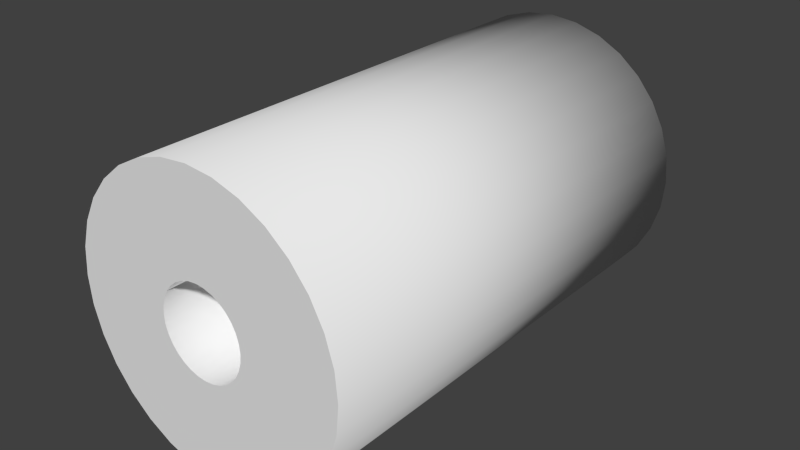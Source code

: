 # Source: papertowels.blend  (saved by Blender 2.76.0; exported with 4.5.12 LTS)
import bpy
from mathutils import Matrix  # noqa: F401  (used for matrix-valued properties, if any)

bpy.ops.wm.read_factory_settings(use_empty=True)
scene = bpy.context.scene
scene.name = 'Scene'

# ---- collections
col_collection_1 = bpy.data.collections.new('Collection 1'); scene.collection.children.link(col_collection_1)

# ---- materials (node trees are filled in below, after node groups)
mat_material = bpy.data.materials.new('Material')
mat_material.alpha_threshold = 0.0
mat_material.use_transparent_shadow = False
mat_material.roughness = 0.5
mat_material.line_color = (0.0, 0.0, 0.0, 1.0)

# ---- material node trees

# ---- world
world_world = bpy.data.worlds.new('World'); scene.world = world_world
world_world.color = (0.05088, 0.05088, 0.05088)
world_world.use_sun_shadow = False
world_world.sun_shadow_jitter_overblur = 0.0
world_world.cycles.sampling_method = 'MANUAL'
world_world.cycles.sample_map_resolution = 256

# ---- meshes
me_cube = bpy.data.meshes.new('Cube')
me_cube.from_pydata([(0.4372, -1.905, 1.056), (0.4372, 1.906, 1.056), (0.2229, -1.905, 1.121), (0.2229, 1.906, 1.121), (1.764e-07, -1.905, 1.143), (1.764e-07, 1.906, 1.143), (0.06876, -1.905, 0.3462), (0.1349, -1.905, 0.3261), (0.6347, 1.906, 0.9504), (0.6347, -1.905, 0.9504), (0.8078, 1.906, 0.8083), (0.8078, -1.905, 0.8083), (0.9499, 1.906, 0.6352), (0.9499, -1.905, 0.6352), (1.055, 1.906, 0.4377), (1.055, -1.905, 0.4377), (1.121, 1.906, 0.2234), (1.121, -1.905, 0.2234), (1.142, 1.906, 0.0004991), (1.142, -1.905, 0.0004994), (1.121, 1.906, -0.2224), (1.121, -1.905, -0.2224), (1.055, 1.906, -0.4367), (1.055, -1.905, -0.4367), (0.9499, 1.906, -0.6342), (0.9499, -1.905, -0.6342), (0.8078, 1.906, -0.8073), (0.8078, -1.905, -0.8073), (0.6347, 1.906, -0.9494), (0.6347, -1.905, -0.9494), (0.4372, 1.906, -1.055), (0.4372, -1.905, -1.055), (0.2229, 1.906, -1.12), (0.2229, -1.905, -1.12), (-1.959e-07, 1.906, -1.142), (-1.959e-07, -1.905, -1.142), (-0.2229, 1.906, -1.12), (-0.2229, -1.905, -1.12), (-0.4372, 1.906, -1.055), (-0.4372, -1.905, -1.055), (-0.6347, 1.906, -0.9494), (-0.6347, -1.905, -0.9494), (-0.8078, 1.906, -0.8073), (-0.8078, -1.905, -0.8073), (-0.9499, 1.906, -0.6342), (-0.9499, -1.905, -0.6342), (-1.055, 1.906, -0.4367), (-1.055, -1.905, -0.4367), (-1.121, 1.906, -0.2224), (-1.121, -1.905, -0.2224), (-1.142, 1.906, 0.0005002), (-1.142, -1.905, 0.0005005), (-1.121, 1.906, 0.2234), (-1.121, -1.905, 0.2234), (-1.055, 1.906, 0.4377), (-1.055, -1.905, 0.4377), (-0.9499, 1.906, 0.6352), (-0.9499, -1.905, 0.6352), (-0.8078, 1.906, 0.8083), (-0.8078, -1.905, 0.8083), (-0.6347, 1.906, 0.9504), (-0.6347, -1.905, 0.9504), (-0.4372, 1.906, 1.056), (-0.4372, -1.905, 1.056), (-0.2229, 1.906, 1.121), (-0.2229, -1.905, 1.121), (0.06927, 1.905, 0.3487), (0.1359, 1.905, 0.3285), (2.544e-07, -1.905, 0.353), (3.641e-07, 1.905, 0.3556), (0.1973, 1.905, 0.2957), (0.1958, -1.905, 0.2936), (0.2511, 1.905, 0.2516), (0.2492, -1.905, 0.2497), (0.2952, 1.905, 0.1978), (0.2931, -1.905, 0.1963), (0.328, 1.905, 0.1364), (0.3256, -1.905, 0.1354), (0.3482, 1.905, 0.06977), (0.3457, -1.905, 0.06926), (0.3551, 1.905, 0.0004993), (0.3525, -1.905, 0.0004996), (0.3482, 1.905, -0.06877), (0.3457, -1.905, -0.06826), (0.328, 1.905, -0.1354), (0.3256, -1.905, -0.1344), (0.2952, 1.905, -0.1968), (0.2931, -1.905, -0.1953), (0.2511, 1.905, -0.2506), (0.2492, -1.905, -0.2487), (0.1973, 1.905, -0.2947), (0.1958, -1.905, -0.2926), (0.1359, 1.905, -0.3275), (0.1349, -1.905, -0.3251), (0.06927, 1.905, -0.3477), (0.06876, -1.905, -0.3452), (2.484e-07, 1.905, -0.3546), (1.396e-07, -1.905, -0.352), (-0.06927, 1.905, -0.3477), (-0.06876, -1.905, -0.3452), (-0.1359, 1.905, -0.3275), (-0.1349, -1.905, -0.3251), (-0.1973, 1.905, -0.2947), (-0.1958, -1.905, -0.2926), (-0.2511, 1.905, -0.2506), (-0.2492, -1.905, -0.2487), (-0.2952, 1.905, -0.1968), (-0.2931, -1.905, -0.1953), (-0.328, 1.905, -0.1354), (-0.3256, -1.905, -0.1344), (-0.3482, 1.905, -0.06877), (-0.3457, -1.905, -0.06826), (-0.3551, 1.905, 0.0004996), (-0.3525, -1.905, 0.0004999), (-0.3482, 1.905, 0.06977), (-0.3457, -1.905, 0.06926), (-0.328, 1.905, 0.1364), (-0.3256, -1.905, 0.1354), (-0.2952, 1.905, 0.1978), (-0.2931, -1.905, 0.1963), (-0.2511, 1.905, 0.2516), (-0.2492, -1.905, 0.2497), (-0.1973, 1.905, 0.2957), (-0.1958, -1.905, 0.2936), (-0.1359, 1.905, 0.3285), (-0.1349, -1.905, 0.3261), (-0.06927, 1.905, 0.3487), (-0.06876, -1.905, 0.3462)], [], [(5, 3, 66, 69), (33, 31, 93, 95), (3, 2, 0, 1), (5, 4, 2, 3), (46, 48, 110, 108), (10, 12, 74, 72), (20, 22, 84, 82), (27, 25, 87, 89), (1, 0, 9, 8), (43, 41, 103, 105), (56, 58, 120, 118), (8, 9, 11, 10), (30, 32, 94, 92), (14, 16, 78, 76), (10, 11, 13, 12), (53, 51, 113, 115), (37, 35, 97, 99), (12, 13, 15, 14), (11, 9, 71, 73), (24, 26, 88, 86), (14, 15, 17, 16), (40, 42, 104, 102), (47, 45, 107, 109), (16, 17, 19, 18), (63, 61, 123, 125), (2, 4, 68, 6), (18, 19, 21, 20), (21, 19, 81, 83), (34, 36, 98, 96), (20, 21, 23, 22), (50, 52, 114, 112), (57, 55, 117, 119), (22, 23, 25, 24), (8, 10, 72, 70), (15, 13, 75, 77), (24, 25, 27, 26), (31, 29, 91, 93), (44, 46, 108, 106), (26, 27, 29, 28), (60, 62, 124, 122), (25, 23, 85, 87), (28, 29, 31, 30), (18, 20, 82, 80), (54, 56, 118, 116), (30, 31, 33, 32), (41, 39, 101, 103), (12, 14, 76, 74), (32, 33, 35, 34), (28, 30, 92, 90), (35, 33, 95, 97), (34, 35, 37, 36), (51, 49, 111, 113), (3, 1, 67, 66), (36, 37, 39, 38), (9, 0, 7, 71), (4, 65, 127, 68), (38, 39, 41, 40), (38, 40, 102, 100), (22, 24, 86, 84), (40, 41, 43, 42), (61, 59, 121, 123), (45, 43, 105, 107), (42, 43, 45, 44), (19, 17, 79, 81), (64, 5, 69, 126), (44, 45, 47, 46), (48, 50, 112, 110), (32, 34, 96, 94), (46, 47, 49, 48), (1, 8, 70, 67), (0, 2, 6, 7), (48, 49, 51, 50), (29, 27, 89, 91), (55, 53, 115, 117), (50, 51, 53, 52), (58, 60, 122, 120), (13, 11, 73, 75), (52, 53, 55, 54), (16, 18, 80, 78), (42, 44, 106, 104), (54, 55, 57, 56), (39, 37, 99, 101), (65, 63, 125, 127), (56, 57, 59, 58), (79, 77, 76, 78), (23, 21, 83, 85), (58, 59, 61, 60), (105, 103, 102, 104), (52, 54, 116, 114), (60, 61, 63, 62), (64, 65, 4, 5), (26, 28, 90, 88), (62, 63, 65, 64), (62, 64, 126, 124), (17, 15, 77, 79), (49, 47, 109, 111), (59, 57, 119, 121), (36, 38, 100, 98), (87, 85, 84, 86), (68, 127, 126, 69), (6, 68, 69, 66), (99, 97, 96, 98), (111, 109, 108, 110), (115, 113, 112, 114), (7, 6, 66, 67), (81, 79, 78, 80), (93, 91, 90, 92), (89, 87, 86, 88), (97, 95, 94, 96), (113, 111, 110, 112), (121, 119, 118, 120), (75, 73, 72, 74), (83, 81, 80, 82), (123, 121, 120, 122), (91, 89, 88, 90), (127, 125, 124, 126), (103, 101, 100, 102), (109, 107, 106, 108), (95, 93, 92, 94), (119, 117, 116, 118), (77, 75, 74, 76), (85, 83, 82, 84), (73, 71, 70, 72), (101, 99, 98, 100), (107, 105, 104, 106), (117, 115, 114, 116), (125, 123, 122, 124), (71, 7, 67, 70)])
me_cube.polygons.foreach_set('use_smooth', [0, 0, 1, 1, 0, 0, 0, 0, 1, 0, 0, 1, 0, 0, 1, 0, 0, 1, 0, 0, 1, 0, 0, 1, 0, 0, 1, 0, 0, 1, 0, 0, 1, 0, 0, 1, 0, 0, 1, 0, 0, 1, 0, 0, 1, 0, 0, 1, 0, 0, 1, 0, 0, 1, 0, 0, 1, 0, 0, 1, 0, 0, 1, 0, 0, 1, 0, 0, 1, 0, 0, 1, 0, 0, 1, 0, 0, 1, 0, 0, 1, 0, 0, 1, 1, 0, 1, 1, 0, 1, 1, 0, 1, 0, 0, 0, 0, 0, 1, 1, 1, 1, 1, 1, 1, 1, 1, 1, 1, 1, 1, 1, 1, 1, 1, 1, 1, 1, 1, 1, 1, 1, 1, 1, 1, 1, 1, 1])
_uv = me_cube.uv_layers.new(name='UVMap')
_uv.uv.foreach_set('vector', [0.3068, 0.9764, 0.3544, 0.9717, 0.3216, 0.8068, 0.3068, 0.8083, 0.3544, 0.4932, 0.4002, 0.5071, 0.3356, 0.663, 0.3215, 0.6587, 0.9839, 0.4534, 0.2387, 0.4534, 0.2387, 0.4407, 0.9839, 0.4407, 0.9839, 0.4577, 0.2387, 0.4577, 0.2387, 0.4534, 0.9839, 0.4534, 0.08143, 0.6391, 0.06755, 0.6849, 0.2324, 0.7177, 0.2368, 0.7035, 0.4793, 0.905, 0.5096, 0.868, 0.3698, 0.7746, 0.3604, 0.7861, 0.5461, 0.6849, 0.5322, 0.6391, 0.3768, 0.7035, 0.3812, 0.7177, 0.4793, 0.56, 0.5096, 0.597, 0.3694, 0.6907, 0.36, 0.6793, 0.9839, 0.4407, 0.2387, 0.4407, 0.2387, 0.42, 0.9839, 0.42, 0.1343, 0.56, 0.1713, 0.5297, 0.265, 0.6699, 0.2536, 0.6793, 0.104, 0.868, 0.1343, 0.905, 0.2532, 0.7861, 0.2438, 0.7746, 0.9839, 0.42, 0.2387, 0.42, 0.2387, 0.3922, 0.9839, 0.3922, 0.4002, 0.5071, 0.3544, 0.4932, 0.3216, 0.6581, 0.3358, 0.6624, 0.5322, 0.8258, 0.5461, 0.7801, 0.3812, 0.7473, 0.3768, 0.7615, 0.9839, 0.3922, 0.2387, 0.3922, 0.2387, 0.3584, 0.9839, 0.3584, 0.06755, 0.7801, 0.06286, 0.7325, 0.2315, 0.7325, 0.233, 0.7472, 0.2592, 0.4932, 0.3068, 0.4885, 0.3068, 0.6572, 0.2921, 0.6587, 0.9839, 0.3584, 0.2387, 0.3584, 0.2387, 0.3198, 0.9839, 0.3198, 0.4793, 0.905, 0.4423, 0.9353, 0.3486, 0.7951, 0.36, 0.7857, 0.5096, 0.597, 0.4793, 0.56, 0.3604, 0.6789, 0.3698, 0.6904, 0.9839, 0.3198, 0.2387, 0.3198, 0.2387, 0.2779, 0.9839, 0.2779, 0.1713, 0.5297, 0.1343, 0.56, 0.2532, 0.6789, 0.2647, 0.6695, 0.08143, 0.6391, 0.104, 0.597, 0.2442, 0.6907, 0.2373, 0.7037, 0.9839, 0.2779, 0.2387, 0.2779, 0.2387, 0.2343, 0.9839, 0.2343, 0.2135, 0.9579, 0.1713, 0.9353, 0.265, 0.7951, 0.278, 0.802, 0.3544, 0.9717, 0.3068, 0.9764, 0.3068, 0.8078, 0.3215, 0.8063, 0.9839, 0.2343, 0.2387, 0.2343, 0.2387, 0.1907, 0.9839, 0.1907, 0.5461, 0.6849, 0.5507, 0.7325, 0.3821, 0.7325, 0.3806, 0.7178, 0.3068, 0.4885, 0.2592, 0.4932, 0.292, 0.6581, 0.3068, 0.6567, 0.9839, 0.1907, 0.2387, 0.1907, 0.2387, 0.1488, 0.9839, 0.1488, 0.06286, 0.7325, 0.06755, 0.7801, 0.2324, 0.7473, 0.231, 0.7325, 0.104, 0.868, 0.08143, 0.8258, 0.2373, 0.7613, 0.2442, 0.7743, 0.9839, 0.1488, 0.2387, 0.1488, 0.2387, 0.1102, 0.9839, 0.1102, 0.4423, 0.9353, 0.4793, 0.905, 0.3604, 0.7861, 0.3489, 0.7955, 0.5322, 0.8258, 0.5096, 0.868, 0.3694, 0.7743, 0.3763, 0.7613, 0.9839, 0.1102, 0.2387, 0.1102, 0.2387, 0.07631, 0.9839, 0.07631, 0.4002, 0.5071, 0.4423, 0.5297, 0.3486, 0.6699, 0.3356, 0.663, 0.104, 0.597, 0.08143, 0.6391, 0.2368, 0.7035, 0.2438, 0.6904, 0.9839, 0.07631, 0.2387, 0.07631, 0.2387, 0.04852, 0.9839, 0.04852, 0.1713, 0.9353, 0.2135, 0.9579, 0.2778, 0.8025, 0.2647, 0.7955, 0.5096, 0.597, 0.5322, 0.6391, 0.3763, 0.7037, 0.3694, 0.6907, 0.9839, 0.04852, 0.2387, 0.04852, 0.2387, 0.02788, 0.9839, 0.02788, 0.5507, 0.7325, 0.5461, 0.6849, 0.3812, 0.7177, 0.3826, 0.7325, 0.08143, 0.8258, 0.104, 0.868, 0.2438, 0.7746, 0.2368, 0.7615, 0.9839, 0.02788, 0.2387, 0.02788, 0.2387, 0.01517, 0.9839, 0.01517, 0.1713, 0.5297, 0.2135, 0.5071, 0.278, 0.663, 0.265, 0.6699, 0.5096, 0.868, 0.5322, 0.8258, 0.3768, 0.7615, 0.3698, 0.7746, 0.9839, 0.01517, 0.2387, 0.01517, 0.2387, 0.01087, 0.9839, 0.01087, 0.4423, 0.5297, 0.4002, 0.5071, 0.3358, 0.6624, 0.3489, 0.6695, 0.3068, 0.4885, 0.3544, 0.4932, 0.3215, 0.6587, 0.3068, 0.6572, 0.9839, 0.01087, 0.2387, 0.01087, 0.2387, 0.01517, 0.9839, 0.01517, 0.06286, 0.7325, 0.06755, 0.6849, 0.233, 0.7178, 0.2315, 0.7325, 0.3544, 0.9717, 0.4002, 0.9579, 0.3358, 0.8025, 0.3216, 0.8068, 0.9839, 0.01517, 0.2387, 0.01517, 0.2387, 0.02788, 0.9839, 0.02788, 0.4423, 0.9353, 0.4002, 0.9579, 0.3356, 0.802, 0.3486, 0.7951, 0.3068, 0.9764, 0.2592, 0.9717, 0.2921, 0.8063, 0.3068, 0.8078, 0.9839, 0.02788, 0.2387, 0.02788, 0.2387, 0.04852, 0.9839, 0.04852, 0.2135, 0.5071, 0.1713, 0.5297, 0.2647, 0.6695, 0.2778, 0.6624, 0.5322, 0.6391, 0.5096, 0.597, 0.3698, 0.6904, 0.3768, 0.7035, 0.9839, 0.04852, 0.2387, 0.04852, 0.2387, 0.07631, 0.9839, 0.07631, 0.1713, 0.9353, 0.1343, 0.905, 0.2536, 0.7857, 0.265, 0.7951, 0.104, 0.597, 0.1343, 0.56, 0.2536, 0.6793, 0.2442, 0.6907, 0.9839, 0.07631, 0.2387, 0.07631, 0.2387, 0.1102, 0.9839, 0.1102, 0.5507, 0.7325, 0.5461, 0.7801, 0.3806, 0.7472, 0.3821, 0.7325, 0.2592, 0.9717, 0.3068, 0.9764, 0.3068, 0.8083, 0.292, 0.8068, 0.9839, 0.1102, 0.2387, 0.1102, 0.2387, 0.1488, 0.9839, 0.1488, 0.06755, 0.6849, 0.06286, 0.7325, 0.231, 0.7325, 0.2324, 0.7177, 0.3544, 0.4932, 0.3068, 0.4885, 0.3068, 0.6567, 0.3216, 0.6581, 0.9839, 0.1488, 0.2387, 0.1488, 0.2387, 0.1907, 0.9839, 0.1907, 0.4002, 0.9579, 0.4423, 0.9353, 0.3489, 0.7955, 0.3358, 0.8025, 0.4002, 0.9579, 0.3544, 0.9717, 0.3215, 0.8063, 0.3356, 0.802, 0.9839, 0.1907, 0.2387, 0.1907, 0.2387, 0.2343, 0.9839, 0.2343, 0.4423, 0.5297, 0.4793, 0.56, 0.36, 0.6793, 0.3486, 0.6699, 0.08143, 0.8258, 0.06755, 0.7801, 0.233, 0.7472, 0.2373, 0.7613, 0.9839, 0.2343, 0.2387, 0.2343, 0.2387, 0.2779, 0.9839, 0.2779, 0.1343, 0.905, 0.1713, 0.9353, 0.2647, 0.7955, 0.2532, 0.7861, 0.5096, 0.868, 0.4793, 0.905, 0.36, 0.7857, 0.3694, 0.7743, 0.9839, 0.2779, 0.2387, 0.2779, 0.2387, 0.3198, 0.9839, 0.3198, 0.5461, 0.7801, 0.5507, 0.7325, 0.3826, 0.7325, 0.3812, 0.7473, 0.1343, 0.56, 0.104, 0.597, 0.2438, 0.6904, 0.2532, 0.6789, 0.9839, 0.3198, 0.2387, 0.3198, 0.2387, 0.3584, 0.9839, 0.3584, 0.2135, 0.5071, 0.2592, 0.4932, 0.2921, 0.6587, 0.278, 0.663, 0.2592, 0.9717, 0.2135, 0.9579, 0.278, 0.802, 0.2921, 0.8063, 0.9839, 0.3584, 0.2387, 0.3584, 0.2387, 0.3922, 0.9839, 0.3922, 0.2387, 0.2477, 0.2387, 0.2607, 0.9838, 0.2608, 0.9838, 0.2478, 0.5322, 0.6391, 0.5461, 0.6849, 0.3806, 0.7178, 0.3763, 0.7037, 0.9839, 0.3922, 0.2387, 0.3922, 0.2387, 0.42, 0.9839, 0.42, 0.2387, 0.1855, 0.2387, 0.177, 0.9838, 0.1765, 0.9838, 0.1852, 0.06755, 0.7801, 0.08143, 0.8258, 0.2368, 0.7615, 0.2324, 0.7473, 0.9839, 0.42, 0.2387, 0.42, 0.2387, 0.4407, 0.9839, 0.4407, 0.9839, 0.4534, 0.2387, 0.4534, 0.2387, 0.4577, 0.9839, 0.4577, 0.4793, 0.56, 0.4423, 0.5297, 0.3489, 0.6695, 0.3604, 0.6789, 0.9839, 0.4407, 0.2387, 0.4407, 0.2387, 0.4534, 0.9839, 0.4534, 0.2135, 0.9579, 0.2592, 0.9717, 0.292, 0.8068, 0.2778, 0.8025, 0.5461, 0.7801, 0.5322, 0.8258, 0.3763, 0.7613, 0.3806, 0.7472, 0.06755, 0.6849, 0.08143, 0.6391, 0.2373, 0.7037, 0.233, 0.7178, 0.1343, 0.905, 0.104, 0.868, 0.2442, 0.7743, 0.2536, 0.7857, 0.2592, 0.4932, 0.2135, 0.5071, 0.2778, 0.6624, 0.292, 0.6581, 0.2387, 0.196, 0.2387, 0.2079, 0.9838, 0.2077, 0.9838, 0.1957, 0.2387, 0.3032, 0.2387, 0.3019, 0.9838, 0.3024, 0.9838, 0.3037, 0.2387, 0.3019, 0.2387, 0.3032, 0.9838, 0.3037, 0.9838, 0.3024, 0.2387, 0.1667, 0.2387, 0.1654, 0.9838, 0.1648, 0.9838, 0.1662, 0.2387, 0.2208, 0.2387, 0.2079, 0.9838, 0.2077, 0.9838, 0.2207, 0.2387, 0.2477, 0.2387, 0.2343, 0.9838, 0.2343, 0.9838, 0.2478, 0.2387, 0.298, 0.2387, 0.3019, 0.9838, 0.3024, 0.9838, 0.2984, 0.2387, 0.2343, 0.2387, 0.2477, 0.9838, 0.2478, 0.9838, 0.2343, 0.2387, 0.1706, 0.2387, 0.177, 0.9838, 0.1765, 0.9838, 0.1701, 0.2387, 0.1855, 0.2387, 0.196, 0.9838, 0.1957, 0.9838, 0.1852, 0.2387, 0.1654, 0.2387, 0.1667, 0.9838, 0.1662, 0.9838, 0.1648, 0.2387, 0.2343, 0.2387, 0.2208, 0.9838, 0.2207, 0.9838, 0.2343, 0.2387, 0.283, 0.2387, 0.2726, 0.9838, 0.2728, 0.9838, 0.2834, 0.2387, 0.2726, 0.2387, 0.283, 0.9838, 0.2834, 0.9838, 0.2728, 0.2387, 0.2208, 0.2387, 0.2343, 0.9838, 0.2343, 0.9838, 0.2207, 0.2387, 0.2916, 0.2387, 0.283, 0.9838, 0.2834, 0.9838, 0.292, 0.2387, 0.177, 0.2387, 0.1855, 0.9838, 0.1852, 0.9838, 0.1765, 0.2387, 0.3019, 0.2387, 0.298, 0.9838, 0.2984, 0.9838, 0.3024, 0.2387, 0.177, 0.2387, 0.1706, 0.9838, 0.1701, 0.9838, 0.1765, 0.2387, 0.2079, 0.2387, 0.196, 0.9838, 0.1957, 0.9838, 0.2077, 0.2387, 0.1667, 0.2387, 0.1706, 0.9838, 0.1701, 0.9838, 0.1662, 0.2387, 0.2726, 0.2387, 0.2607, 0.9838, 0.2608, 0.9838, 0.2728, 0.2387, 0.2607, 0.2387, 0.2726, 0.9838, 0.2728, 0.9838, 0.2608, 0.2387, 0.2079, 0.2387, 0.2208, 0.9838, 0.2207, 0.9838, 0.2077, 0.2387, 0.283, 0.2387, 0.2916, 0.9838, 0.292, 0.9838, 0.2834, 0.2387, 0.1706, 0.2387, 0.1667, 0.9838, 0.1662, 0.9838, 0.1701, 0.2387, 0.196, 0.2387, 0.1855, 0.9838, 0.1852, 0.9838, 0.1957, 0.2387, 0.2607, 0.2387, 0.2477, 0.9838, 0.2478, 0.9838, 0.2608, 0.2387, 0.298, 0.2387, 0.2916, 0.9838, 0.292, 0.9838, 0.2984, 0.2387, 0.2916, 0.2387, 0.298, 0.9838, 0.2984, 0.9838, 0.292])
me_cube.materials.append(mat_material)
me_cube.use_remesh_preserve_volume = False
me_cube.use_remesh_preserve_attributes = False
me_cube.use_mirror_vertex_groups = False
me_cube.update()

# ---- objects
ob_cube = bpy.data.objects.new('Cube', me_cube)

# ---- transforms, parenting, visibility, modifiers, constraints
ob_cube.location = (0.0, 0.0, 0.0)
ob_cube.lock_rotations_4d = False
ob_cube.empty_display_type = 'ARROWS'
ob_cube.lineart.crease_threshold = 0.0

# ---- collection membership
col_collection_1.objects.link(ob_cube)

# ---- scene / render settings (as saved in the file)
scene.frame_start = 1; scene.frame_end = 250; scene.frame_set(1)
scene.render.engine = 'BLENDER_EEVEE_NEXT'
scene.render.resolution_percentage = 50
scene.render.dither_intensity = 0.0
scene.cycles.use_denoising = False
scene.cycles.samples = 10
scene.cycles.sampling_pattern = 'TABULATED_SOBOL'
scene.cycles.light_sampling_threshold = 0.0
scene.cycles.use_adaptive_sampling = False
scene.cycles.use_light_tree = False
scene.cycles.blur_glossy = 0.0
scene.cycles.pixel_filter_type = 'GAUSSIAN'
scene.cycles.sample_clamp_indirect = 0.0
scene.view_settings.view_transform = 'Standard'
bpy.context.view_layer.update()

# ---- added for rendering (the .blend has no active camera and no usable light): camera, sun
cam_auto = bpy.data.cameras.new('AutoCamera')
cam_auto.lens = 50.0
cam_auto.sensor_width = 36.0
cam_auto.clip_end = 1000.0
ob_auto_camera = bpy.data.objects.new('AutoCamera', cam_auto)
scene.collection.objects.link(ob_auto_camera)
ob_auto_camera.location = (4.62281, -5.54722, 3.69875)
ob_auto_camera.rotation_euler = (1.09748, -7.21219e-08, 0.694738)
scene.camera = ob_auto_camera
light_auto_sun = bpy.data.lights.new('AutoSun', 'SUN')
light_auto_sun.energy = 3.0
light_auto_sun.angle = 0.0523599
ob_auto_sun = bpy.data.objects.new('AutoSun', light_auto_sun)
scene.collection.objects.link(ob_auto_sun)
ob_auto_sun.rotation_euler = (0.872665, 0.174533, 0.523599)
bpy.context.view_layer.update()
